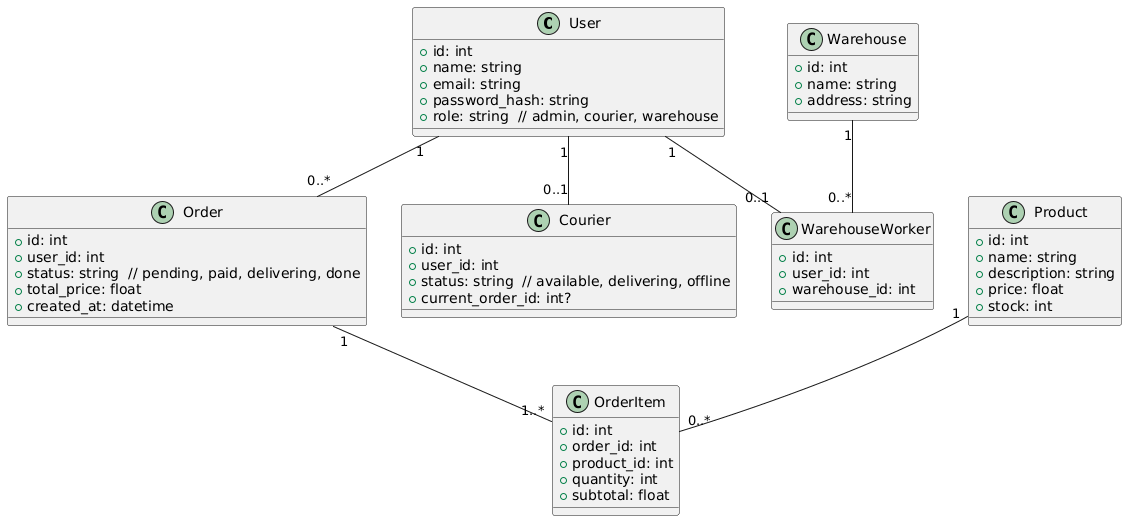

The diagram above was rendered by PlantUML. Its source (embedded in the PNG):
@startuml
class User {
  +id: int
  +name: string
  +email: string
  +password_hash: string
  +role: string  // admin, courier, warehouse
}

class Product {
  +id: int
  +name: string
  +description: string
  +price: float
  +stock: int
}

class Order {
  +id: int
  +user_id: int
  +status: string  // pending, paid, delivering, done
  +total_price: float
  +created_at: datetime
}

class OrderItem {
  +id: int
  +order_id: int
  +product_id: int
  +quantity: int
  +subtotal: float
}

class Courier {
  +id: int
  +user_id: int
  +status: string  // available, delivering, offline
  +current_order_id: int?
}

class WarehouseWorker {
  +id: int
  +user_id: int
  +warehouse_id: int
}

class Warehouse {
  +id: int
  +name: string
  +address: string
}

User "1" -- "0..*" Order
Order "1" -- "1..*" OrderItem
Product "1" -- "0..*" OrderItem
User "1" -- "0..1" Courier
User "1" -- "0..1" WarehouseWorker
Warehouse "1" -- "0..*" WarehouseWorker
@enduml